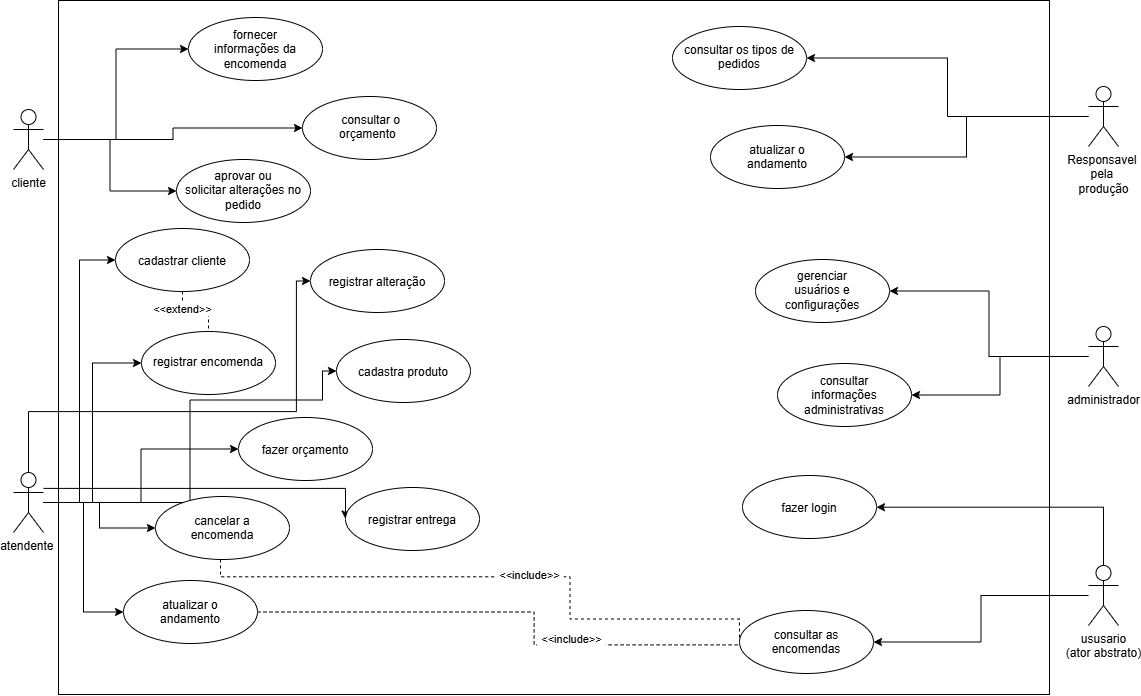

The diagram above was exported from draw.io. Its source (the exported page's mxGraphModel, read from the mxfile embedded in the PNG):
<mxGraphModel dx="1483" dy="802" grid="0" gridSize="10" guides="1" tooltips="1" connect="1" arrows="1" fold="1" page="1" pageScale="1" pageWidth="1169" pageHeight="827" math="0" shadow="0">
  <root>
    <mxCell id="0" />
    <mxCell id="1" parent="0" />
    <mxCell id="HS7vAz1qxKUk0VqlgKxo-4" parent="1" style="rounded=0;whiteSpace=wrap;html=1;" value="" vertex="1">
      <mxGeometry height="694" width="991" x="77" y="70" as="geometry" />
    </mxCell>
    <mxCell id="HS7vAz1qxKUk0VqlgKxo-17" edge="1" parent="1" source="HS7vAz1qxKUk0VqlgKxo-5" style="edgeStyle=orthogonalEdgeStyle;rounded=0;orthogonalLoop=1;jettySize=auto;html=1;entryX=0;entryY=0.5;entryDx=0;entryDy=0;defaultLabelBackgroundColor=page;labelPadding=0 4;" target="HS7vAz1qxKUk0VqlgKxo-14">
      <mxGeometry relative="1" as="geometry" />
    </mxCell>
    <mxCell id="HS7vAz1qxKUk0VqlgKxo-18" edge="1" parent="1" source="HS7vAz1qxKUk0VqlgKxo-5" style="edgeStyle=orthogonalEdgeStyle;rounded=0;orthogonalLoop=1;jettySize=auto;html=1;entryX=0;entryY=0.5;entryDx=0;entryDy=0;defaultLabelBackgroundColor=page;labelPadding=0 4;" target="HS7vAz1qxKUk0VqlgKxo-15">
      <mxGeometry relative="1" as="geometry" />
    </mxCell>
    <mxCell id="HS7vAz1qxKUk0VqlgKxo-19" edge="1" parent="1" source="HS7vAz1qxKUk0VqlgKxo-5" style="edgeStyle=orthogonalEdgeStyle;rounded=0;orthogonalLoop=1;jettySize=auto;html=1;entryX=0;entryY=0.5;entryDx=0;entryDy=0;defaultLabelBackgroundColor=page;labelPadding=0 4;" target="HS7vAz1qxKUk0VqlgKxo-16">
      <mxGeometry relative="1" as="geometry" />
    </mxCell>
    <mxCell id="HS7vAz1qxKUk0VqlgKxo-5" parent="1" style="shape=umlActor;verticalLabelPosition=bottom;verticalAlign=top;html=1;outlineConnect=0;labelPerimeter=1;" value="cliente" vertex="1">
      <mxGeometry height="60" width="30" x="32" y="179" as="geometry" />
    </mxCell>
    <mxCell id="HS7vAz1qxKUk0VqlgKxo-29" edge="1" parent="1" source="HS7vAz1qxKUk0VqlgKxo-6" style="edgeStyle=orthogonalEdgeStyle;rounded=0;orthogonalLoop=1;jettySize=auto;html=1;entryX=0;entryY=0.5;entryDx=0;entryDy=0;defaultLabelBackgroundColor=page;labelPadding=0 4;" target="HS7vAz1qxKUk0VqlgKxo-20">
      <mxGeometry relative="1" as="geometry" />
    </mxCell>
    <mxCell id="HS7vAz1qxKUk0VqlgKxo-30" edge="1" parent="1" source="HS7vAz1qxKUk0VqlgKxo-6" style="edgeStyle=orthogonalEdgeStyle;rounded=0;orthogonalLoop=1;jettySize=auto;html=1;entryX=0;entryY=0.5;entryDx=0;entryDy=0;defaultLabelBackgroundColor=page;labelPadding=0 4;" target="HS7vAz1qxKUk0VqlgKxo-21">
      <mxGeometry relative="1" as="geometry" />
    </mxCell>
    <mxCell id="HS7vAz1qxKUk0VqlgKxo-31" edge="1" parent="1" source="HS7vAz1qxKUk0VqlgKxo-6" style="edgeStyle=orthogonalEdgeStyle;rounded=0;orthogonalLoop=1;jettySize=auto;html=1;defaultLabelBackgroundColor=page;labelPadding=0 4;" target="HS7vAz1qxKUk0VqlgKxo-22">
      <mxGeometry relative="1" as="geometry" />
    </mxCell>
    <mxCell id="HS7vAz1qxKUk0VqlgKxo-32" edge="1" parent="1" source="HS7vAz1qxKUk0VqlgKxo-6" style="edgeStyle=orthogonalEdgeStyle;rounded=0;orthogonalLoop=1;jettySize=auto;html=1;entryX=0;entryY=0.5;entryDx=0;entryDy=0;defaultLabelBackgroundColor=page;labelPadding=0 4;" target="HS7vAz1qxKUk0VqlgKxo-27">
      <mxGeometry relative="1" as="geometry" />
    </mxCell>
    <mxCell id="HS7vAz1qxKUk0VqlgKxo-33" edge="1" parent="1" source="HS7vAz1qxKUk0VqlgKxo-6" style="edgeStyle=orthogonalEdgeStyle;rounded=0;orthogonalLoop=1;jettySize=auto;html=1;entryX=0;entryY=0.5;entryDx=0;entryDy=0;defaultLabelBackgroundColor=page;labelPadding=0 4;" target="HS7vAz1qxKUk0VqlgKxo-28">
      <mxGeometry relative="1" as="geometry" />
    </mxCell>
    <mxCell id="HS7vAz1qxKUk0VqlgKxo-57" edge="1" parent="1" source="HS7vAz1qxKUk0VqlgKxo-6" style="edgeStyle=orthogonalEdgeStyle;rounded=0;orthogonalLoop=1;jettySize=auto;html=1;defaultLabelBackgroundColor=page;labelPadding=0 4;entryX=0;entryY=0.5;entryDx=0;entryDy=0;" target="HS7vAz1qxKUk0VqlgKxo-55">
      <mxGeometry relative="1" x="0.0222" as="geometry">
        <Array as="points">
          <mxPoint x="364" y="557.9" />
        </Array>
      </mxGeometry>
    </mxCell>
    <mxCell id="HS7vAz1qxKUk0VqlgKxo-58" edge="1" parent="1" source="HS7vAz1qxKUk0VqlgKxo-6" style="edgeStyle=orthogonalEdgeStyle;rounded=0;orthogonalLoop=1;jettySize=auto;html=1;entryX=0;entryY=0.5;entryDx=0;entryDy=0;defaultLabelBackgroundColor=page;labelPadding=0 4;" target="HS7vAz1qxKUk0VqlgKxo-54">
      <mxGeometry relative="1" x="-0.0012" as="geometry">
        <Array as="points">
          <mxPoint x="208.5" y="572" />
          <mxPoint x="208.5" y="469.5" />
          <mxPoint x="341" y="469.5" />
          <mxPoint x="341" y="440.5" />
        </Array>
      </mxGeometry>
    </mxCell>
    <mxCell id="HS7vAz1qxKUk0VqlgKxo-59" edge="1" parent="1" source="HS7vAz1qxKUk0VqlgKxo-6" style="edgeStyle=orthogonalEdgeStyle;rounded=0;orthogonalLoop=1;jettySize=auto;html=1;entryX=0;entryY=0.5;entryDx=0;entryDy=0;defaultLabelBackgroundColor=page;labelPadding=0 4;" target="HS7vAz1qxKUk0VqlgKxo-56">
      <mxGeometry relative="1" x="-0.001" as="geometry">
        <Array as="points">
          <mxPoint x="47" y="481.1" />
          <mxPoint x="314.9" y="481.1" />
          <mxPoint x="314.9" y="350.5" />
        </Array>
      </mxGeometry>
    </mxCell>
    <mxCell id="HS7vAz1qxKUk0VqlgKxo-6" parent="1" style="shape=umlActor;verticalLabelPosition=bottom;verticalAlign=top;html=1;outlineConnect=0;labelPerimeter=1;" value="atendente&amp;nbsp;" vertex="1">
      <mxGeometry height="60" width="30" x="32" y="542" as="geometry" />
    </mxCell>
    <mxCell id="HS7vAz1qxKUk0VqlgKxo-37" edge="1" parent="1" source="HS7vAz1qxKUk0VqlgKxo-7" style="edgeStyle=orthogonalEdgeStyle;rounded=0;orthogonalLoop=1;jettySize=auto;html=1;entryX=1;entryY=0.5;entryDx=0;entryDy=0;defaultLabelBackgroundColor=page;labelPadding=0 4;" target="HS7vAz1qxKUk0VqlgKxo-34">
      <mxGeometry relative="1" as="geometry" />
    </mxCell>
    <mxCell id="HS7vAz1qxKUk0VqlgKxo-38" edge="1" parent="1" source="HS7vAz1qxKUk0VqlgKxo-7" style="edgeStyle=orthogonalEdgeStyle;rounded=0;orthogonalLoop=1;jettySize=auto;html=1;entryX=1;entryY=0.5;entryDx=0;entryDy=0;defaultLabelBackgroundColor=page;labelPadding=0 4;" target="HS7vAz1qxKUk0VqlgKxo-35">
      <mxGeometry relative="1" as="geometry" />
    </mxCell>
    <mxCell id="HS7vAz1qxKUk0VqlgKxo-7" parent="1" style="shape=umlActor;verticalLabelPosition=bottom;verticalAlign=top;html=1;outlineConnect=0;labelPerimeter=1;" value="Responsavel&amp;nbsp;&lt;div&gt;pela&amp;nbsp;&lt;div&gt;produção&lt;/div&gt;&lt;/div&gt;" vertex="1">
      <mxGeometry height="60" width="30" x="1107" y="156" as="geometry" />
    </mxCell>
    <mxCell id="HS7vAz1qxKUk0VqlgKxo-40" edge="1" parent="1" source="HS7vAz1qxKUk0VqlgKxo-8" style="edgeStyle=orthogonalEdgeStyle;rounded=0;orthogonalLoop=1;jettySize=auto;html=1;entryX=1;entryY=0.5;entryDx=0;entryDy=0;defaultLabelBackgroundColor=page;labelPadding=0 4;" target="HS7vAz1qxKUk0VqlgKxo-36">
      <mxGeometry relative="1" as="geometry" />
    </mxCell>
    <mxCell id="HS7vAz1qxKUk0VqlgKxo-41" edge="1" parent="1" source="HS7vAz1qxKUk0VqlgKxo-8" style="edgeStyle=orthogonalEdgeStyle;rounded=0;orthogonalLoop=1;jettySize=auto;html=1;entryX=1;entryY=0.5;entryDx=0;entryDy=0;defaultLabelBackgroundColor=page;labelPadding=0 4;" target="HS7vAz1qxKUk0VqlgKxo-39">
      <mxGeometry relative="1" as="geometry" />
    </mxCell>
    <mxCell id="HS7vAz1qxKUk0VqlgKxo-8" parent="1" style="shape=umlActor;verticalLabelPosition=bottom;verticalAlign=top;html=1;outlineConnect=0;labelPerimeter=1;" value="administrador" vertex="1">
      <mxGeometry height="60" width="30" x="1107" y="396" as="geometry" />
    </mxCell>
    <mxCell id="HS7vAz1qxKUk0VqlgKxo-14" parent="1" style="ellipse;whiteSpace=wrap;html=1;shapeInside=1;" value="fornecer informações da encomenda" vertex="1">
      <mxGeometry height="63" width="134" x="207" y="87" as="geometry" />
    </mxCell>
    <mxCell id="HS7vAz1qxKUk0VqlgKxo-15" parent="1" style="ellipse;whiteSpace=wrap;html=1;shapeInside=1;" value="&amp;nbsp;consultar o orçamento&amp;nbsp;" vertex="1">
      <mxGeometry height="63" width="134" x="321" y="166" as="geometry" />
    </mxCell>
    <mxCell id="HS7vAz1qxKUk0VqlgKxo-16" parent="1" style="ellipse;whiteSpace=wrap;html=1;shapeInside=1;" value="aprovar ou solicitar alterações no pedido" vertex="1">
      <mxGeometry height="63" width="134" x="195" y="229" as="geometry" />
    </mxCell>
    <mxCell id="HS7vAz1qxKUk0VqlgKxo-46" edge="1" parent="1" source="HS7vAz1qxKUk0VqlgKxo-20" style="edgeStyle=orthogonalEdgeStyle;rounded=0;orthogonalLoop=1;jettySize=auto;html=1;defaultLabelBackgroundColor=page;labelPadding=0 4;dashed=1;endArrow=none;endFill=0;" target="HS7vAz1qxKUk0VqlgKxo-21">
      <mxGeometry relative="1" x="0.2609" as="geometry" />
    </mxCell>
    <mxCell id="HS7vAz1qxKUk0VqlgKxo-47" connectable="0" parent="HS7vAz1qxKUk0VqlgKxo-46" style="edgeLabel;html=1;align=center;verticalAlign=middle;resizable=0;points=[];inheritText=1;defaultLabelBackgroundColor=page;labelPadding=0 4;" value="&amp;lt;&amp;lt;extend&amp;gt;&amp;gt;" vertex="1">
      <mxGeometry relative="1" x="-0.4783" y="-1" as="geometry">
        <mxPoint as="offset" />
      </mxGeometry>
    </mxCell>
    <mxCell id="HS7vAz1qxKUk0VqlgKxo-20" parent="1" style="ellipse;whiteSpace=wrap;html=1;shapeInside=1;" value="cadastrar cliente" vertex="1">
      <mxGeometry height="63" width="134" x="134" y="298" as="geometry" />
    </mxCell>
    <mxCell id="HS7vAz1qxKUk0VqlgKxo-21" parent="1" style="ellipse;whiteSpace=wrap;html=1;shapeInside=1;" value="registrar encomenda" vertex="1">
      <mxGeometry height="63" width="134" x="160" y="401" as="geometry" />
    </mxCell>
    <mxCell id="HS7vAz1qxKUk0VqlgKxo-22" parent="1" style="ellipse;whiteSpace=wrap;html=1;shapeInside=1;" value="fazer orçamento" vertex="1">
      <mxGeometry height="63" width="134" x="257" y="487" as="geometry" />
    </mxCell>
    <mxCell id="HS7vAz1qxKUk0VqlgKxo-50" edge="1" parent="1" source="HS7vAz1qxKUk0VqlgKxo-27" style="edgeStyle=orthogonalEdgeStyle;rounded=0;orthogonalLoop=1;jettySize=auto;html=1;entryX=0;entryY=0.5;entryDx=0;entryDy=0;defaultLabelBackgroundColor=page;labelPadding=0 4;dashed=1;endArrow=none;endFill=0;" target="HS7vAz1qxKUk0VqlgKxo-45">
      <mxGeometry relative="1" x="0.0532" as="geometry">
        <Array as="points">
          <mxPoint x="239" y="646.3" />
          <mxPoint x="588.5" y="646.3" />
          <mxPoint x="588.5" y="688.5" />
        </Array>
      </mxGeometry>
    </mxCell>
    <mxCell id="HS7vAz1qxKUk0VqlgKxo-51" connectable="0" parent="HS7vAz1qxKUk0VqlgKxo-50" style="edgeLabel;html=1;align=center;verticalAlign=middle;resizable=0;points=[];inheritText=1;defaultLabelBackgroundColor=page;labelPadding=0 4;" value="&amp;lt;&amp;lt;include&amp;gt;&amp;gt;" vertex="1">
      <mxGeometry relative="1" x="0.0824" y="2" as="geometry">
        <mxPoint as="offset" />
      </mxGeometry>
    </mxCell>
    <mxCell id="HS7vAz1qxKUk0VqlgKxo-27" parent="1" style="ellipse;whiteSpace=wrap;html=1;shapeInside=1;" value="cancelar a encomenda" vertex="1">
      <mxGeometry height="63" width="134" x="174" y="566" as="geometry" />
    </mxCell>
    <mxCell id="HS7vAz1qxKUk0VqlgKxo-52" edge="1" parent="1" source="HS7vAz1qxKUk0VqlgKxo-28" style="edgeStyle=orthogonalEdgeStyle;rounded=0;orthogonalLoop=1;jettySize=auto;html=1;entryX=0;entryY=0.5;entryDx=0;entryDy=0;defaultLabelBackgroundColor=page;labelPadding=0 4;dashed=1;endArrow=none;endFill=0;" target="HS7vAz1qxKUk0VqlgKxo-45">
      <mxGeometry relative="1" x="0.0003" as="geometry">
        <Array as="points">
          <mxPoint x="552.6" y="681.5" />
          <mxPoint x="552.6" y="714.4" />
          <mxPoint x="871" y="714.4" />
        </Array>
      </mxGeometry>
    </mxCell>
    <mxCell id="HS7vAz1qxKUk0VqlgKxo-53" connectable="0" parent="HS7vAz1qxKUk0VqlgKxo-52" style="edgeLabel;html=1;align=center;verticalAlign=middle;resizable=0;points=[];inheritText=1;defaultLabelBackgroundColor=page;labelPadding=0 4;" value="&amp;lt;&amp;lt;include&amp;gt;&amp;gt;" vertex="1">
      <mxGeometry relative="1" x="-0.0709" y="6" as="geometry">
        <mxPoint as="offset" />
      </mxGeometry>
    </mxCell>
    <mxCell id="HS7vAz1qxKUk0VqlgKxo-28" parent="1" style="ellipse;whiteSpace=wrap;html=1;shapeInside=1;" value="atualizar o andamento" vertex="1">
      <mxGeometry height="63" width="134" x="142" y="650" as="geometry" />
    </mxCell>
    <mxCell id="HS7vAz1qxKUk0VqlgKxo-34" parent="1" style="ellipse;whiteSpace=wrap;html=1;shapeInside=1;" value="consultar os tipos de pedidos" vertex="1">
      <mxGeometry height="63" width="134" x="691" y="96" as="geometry" />
    </mxCell>
    <mxCell id="HS7vAz1qxKUk0VqlgKxo-35" parent="1" style="ellipse;whiteSpace=wrap;html=1;shapeInside=1;" value="atualizar o andamento" vertex="1">
      <mxGeometry height="63" width="134" x="729" y="195" as="geometry" />
    </mxCell>
    <mxCell id="HS7vAz1qxKUk0VqlgKxo-36" parent="1" style="ellipse;whiteSpace=wrap;html=1;shapeInside=1;" value="gerenciar usuários e configurações" vertex="1">
      <mxGeometry height="63" width="134" x="774" y="329" as="geometry" />
    </mxCell>
    <mxCell id="HS7vAz1qxKUk0VqlgKxo-39" parent="1" style="ellipse;whiteSpace=wrap;html=1;shapeInside=1;" value="consultar informações administrativas" vertex="1">
      <mxGeometry height="63" width="134" x="796" y="433" as="geometry" />
    </mxCell>
    <mxCell id="HS7vAz1qxKUk0VqlgKxo-48" edge="1" parent="1" source="HS7vAz1qxKUk0VqlgKxo-42" style="edgeStyle=orthogonalEdgeStyle;rounded=0;orthogonalLoop=1;jettySize=auto;html=1;defaultLabelBackgroundColor=page;labelPadding=0 4;" target="HS7vAz1qxKUk0VqlgKxo-45">
      <mxGeometry relative="1" as="geometry" />
    </mxCell>
    <mxCell id="HS7vAz1qxKUk0VqlgKxo-49" edge="1" parent="1" source="HS7vAz1qxKUk0VqlgKxo-42" style="edgeStyle=orthogonalEdgeStyle;rounded=0;orthogonalLoop=1;jettySize=auto;html=1;defaultLabelBackgroundColor=page;labelPadding=0 4;" target="HS7vAz1qxKUk0VqlgKxo-44">
      <mxGeometry relative="1" as="geometry">
        <Array as="points">
          <mxPoint x="1122" y="576.7" />
        </Array>
      </mxGeometry>
    </mxCell>
    <mxCell id="HS7vAz1qxKUk0VqlgKxo-42" parent="1" style="shape=umlActor;verticalLabelPosition=bottom;verticalAlign=top;html=1;outlineConnect=0;labelPerimeter=1;" value="ususario&lt;div&gt;(ator abstrato)&lt;/div&gt;" vertex="1">
      <mxGeometry height="60" width="30" x="1107" y="635" as="geometry" />
    </mxCell>
    <mxCell id="HS7vAz1qxKUk0VqlgKxo-44" parent="1" style="ellipse;whiteSpace=wrap;html=1;shapeInside=1;" value="fazer login" vertex="1">
      <mxGeometry height="63" width="134" x="761" y="545" as="geometry" />
    </mxCell>
    <mxCell id="HS7vAz1qxKUk0VqlgKxo-45" parent="1" style="ellipse;whiteSpace=wrap;html=1;shapeInside=1;" value="consultar as encomendas" vertex="1">
      <mxGeometry height="63" width="134" x="758" y="680" as="geometry" />
    </mxCell>
    <mxCell id="HS7vAz1qxKUk0VqlgKxo-54" parent="1" style="ellipse;whiteSpace=wrap;html=1;shapeInside=1;" value="cadastra produto" vertex="1">
      <mxGeometry height="63" width="134" x="355" y="409" as="geometry" />
    </mxCell>
    <mxCell id="HS7vAz1qxKUk0VqlgKxo-55" parent="1" style="ellipse;whiteSpace=wrap;html=1;shapeInside=1;" value="registrar entrega" vertex="1">
      <mxGeometry height="63" width="134" x="364" y="557" as="geometry" />
    </mxCell>
    <mxCell id="HS7vAz1qxKUk0VqlgKxo-56" parent="1" style="ellipse;whiteSpace=wrap;html=1;shapeInside=1;" value="registrar alteração" vertex="1">
      <mxGeometry height="63" width="134" x="329" y="319" as="geometry" />
    </mxCell>
  </root>
</mxGraphModel>